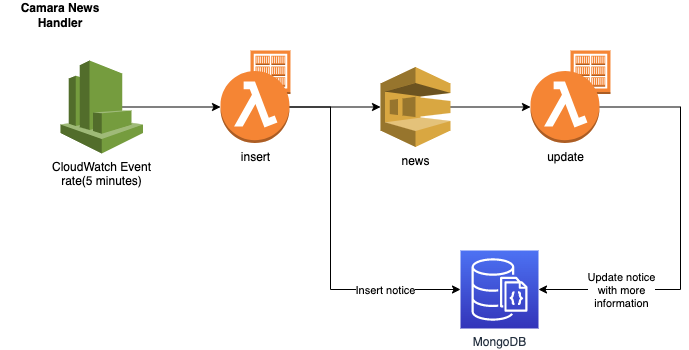

The diagram above was exported from draw.io. Its source (the exported page's mxGraphModel, read from the mxfile embedded in the PNG):
<mxGraphModel dx="946" dy="496" grid="1" gridSize="10" guides="1" tooltips="1" connect="1" arrows="1" fold="1" page="1" pageScale="1" pageWidth="827" pageHeight="1169" math="0" shadow="0">
  <root>
    <mxCell id="0" />
    <mxCell id="1" parent="0" />
    <mxCell id="ZgrDqMrCrx2017h8_6gv-13" value="" style="outlineConnect=0;dashed=0;verticalLabelPosition=bottom;verticalAlign=top;align=center;html=1;shape=mxgraph.aws3.ecr_registry;fillColor=#F58534;gradientColor=none;" vertex="1" parent="1">
      <mxGeometry x="600" y="70" width="40" height="43.5" as="geometry" />
    </mxCell>
    <mxCell id="ZgrDqMrCrx2017h8_6gv-1" value="" style="outlineConnect=0;dashed=0;verticalLabelPosition=bottom;verticalAlign=top;align=center;html=1;shape=mxgraph.aws3.ecr_registry;fillColor=#F58534;gradientColor=none;" vertex="1" parent="1">
      <mxGeometry x="280" y="70" width="40" height="43.5" as="geometry" />
    </mxCell>
    <mxCell id="ZgrDqMrCrx2017h8_6gv-9" style="edgeStyle=orthogonalEdgeStyle;rounded=0;orthogonalLoop=1;jettySize=auto;html=1;exitX=1;exitY=0.5;exitDx=0;exitDy=0;exitPerimeter=0;" edge="1" parent="1" source="ZgrDqMrCrx2017h8_6gv-2" target="ZgrDqMrCrx2017h8_6gv-3">
      <mxGeometry relative="1" as="geometry" />
    </mxCell>
    <mxCell id="ZgrDqMrCrx2017h8_6gv-11" style="edgeStyle=orthogonalEdgeStyle;rounded=0;orthogonalLoop=1;jettySize=auto;html=1;exitX=1;exitY=0.5;exitDx=0;exitDy=0;exitPerimeter=0;entryX=0;entryY=0.5;entryDx=0;entryDy=0;entryPerimeter=0;" edge="1" parent="1" source="ZgrDqMrCrx2017h8_6gv-2" target="ZgrDqMrCrx2017h8_6gv-5">
      <mxGeometry relative="1" as="geometry">
        <Array as="points">
          <mxPoint x="360" y="127" />
          <mxPoint x="360" y="309" />
        </Array>
      </mxGeometry>
    </mxCell>
    <mxCell id="ZgrDqMrCrx2017h8_6gv-15" value="Insert notice" style="edgeLabel;html=1;align=center;verticalAlign=middle;resizable=0;points=[];" vertex="1" connectable="0" parent="ZgrDqMrCrx2017h8_6gv-11">
      <mxGeometry x="0.4173" y="-2" relative="1" as="geometry">
        <mxPoint x="27" y="-2" as="offset" />
      </mxGeometry>
    </mxCell>
    <mxCell id="ZgrDqMrCrx2017h8_6gv-2" value="insert" style="outlineConnect=0;dashed=0;verticalLabelPosition=bottom;verticalAlign=top;align=center;html=1;shape=mxgraph.aws3.lambda_function;fillColor=#F58534;gradientColor=none;" vertex="1" parent="1">
      <mxGeometry x="250" y="90.5" width="69" height="72" as="geometry" />
    </mxCell>
    <mxCell id="ZgrDqMrCrx2017h8_6gv-10" style="edgeStyle=orthogonalEdgeStyle;rounded=0;orthogonalLoop=1;jettySize=auto;html=1;exitX=1;exitY=0.5;exitDx=0;exitDy=0;exitPerimeter=0;" edge="1" parent="1" source="ZgrDqMrCrx2017h8_6gv-3" target="ZgrDqMrCrx2017h8_6gv-4">
      <mxGeometry relative="1" as="geometry" />
    </mxCell>
    <mxCell id="ZgrDqMrCrx2017h8_6gv-3" value="news" style="outlineConnect=0;dashed=0;verticalLabelPosition=bottom;verticalAlign=top;align=center;html=1;shape=mxgraph.aws3.sqs;fillColor=#D9A741;gradientColor=none;" vertex="1" parent="1">
      <mxGeometry x="410" y="86.5" width="70" height="80" as="geometry" />
    </mxCell>
    <mxCell id="ZgrDqMrCrx2017h8_6gv-12" style="edgeStyle=orthogonalEdgeStyle;rounded=0;orthogonalLoop=1;jettySize=auto;html=1;exitX=1;exitY=0.5;exitDx=0;exitDy=0;exitPerimeter=0;entryX=1;entryY=0.5;entryDx=0;entryDy=0;entryPerimeter=0;" edge="1" parent="1" source="ZgrDqMrCrx2017h8_6gv-4" target="ZgrDqMrCrx2017h8_6gv-5">
      <mxGeometry relative="1" as="geometry">
        <Array as="points">
          <mxPoint x="710" y="127" />
          <mxPoint x="710" y="309" />
        </Array>
      </mxGeometry>
    </mxCell>
    <mxCell id="ZgrDqMrCrx2017h8_6gv-16" value="Update notice&lt;br&gt;with more&lt;br&gt;information" style="edgeLabel;html=1;align=center;verticalAlign=middle;resizable=0;points=[];" vertex="1" connectable="0" parent="ZgrDqMrCrx2017h8_6gv-12">
      <mxGeometry x="0.6237" relative="1" as="geometry">
        <mxPoint x="6" as="offset" />
      </mxGeometry>
    </mxCell>
    <mxCell id="ZgrDqMrCrx2017h8_6gv-4" value="update" style="outlineConnect=0;dashed=0;verticalLabelPosition=bottom;verticalAlign=top;align=center;html=1;shape=mxgraph.aws3.lambda_function;fillColor=#F58534;gradientColor=none;" vertex="1" parent="1">
      <mxGeometry x="560" y="90.5" width="69" height="72" as="geometry" />
    </mxCell>
    <mxCell id="ZgrDqMrCrx2017h8_6gv-5" value="MongoDB" style="sketch=0;points=[[0,0,0],[0.25,0,0],[0.5,0,0],[0.75,0,0],[1,0,0],[0,1,0],[0.25,1,0],[0.5,1,0],[0.75,1,0],[1,1,0],[0,0.25,0],[0,0.5,0],[0,0.75,0],[1,0.25,0],[1,0.5,0],[1,0.75,0]];outlineConnect=0;fontColor=#232F3E;gradientColor=#4D72F3;gradientDirection=north;fillColor=#3334B9;strokeColor=#ffffff;dashed=0;verticalLabelPosition=bottom;verticalAlign=top;align=center;html=1;fontSize=12;fontStyle=0;aspect=fixed;shape=mxgraph.aws4.resourceIcon;resIcon=mxgraph.aws4.documentdb_with_mongodb_compatibility;" vertex="1" parent="1">
      <mxGeometry x="490" y="270" width="78" height="78" as="geometry" />
    </mxCell>
    <mxCell id="ZgrDqMrCrx2017h8_6gv-8" style="edgeStyle=orthogonalEdgeStyle;rounded=0;orthogonalLoop=1;jettySize=auto;html=1;exitX=0.75;exitY=0.5;exitDx=0;exitDy=0;exitPerimeter=0;" edge="1" parent="1" source="ZgrDqMrCrx2017h8_6gv-6" target="ZgrDqMrCrx2017h8_6gv-2">
      <mxGeometry relative="1" as="geometry" />
    </mxCell>
    <mxCell id="ZgrDqMrCrx2017h8_6gv-6" value="CloudWatch Event&lt;br&gt;rate(5 minutes)" style="outlineConnect=0;dashed=0;verticalLabelPosition=bottom;verticalAlign=top;align=center;html=1;shape=mxgraph.aws3.cloudwatch;fillColor=#759C3E;gradientColor=none;" vertex="1" parent="1">
      <mxGeometry x="90" y="80" width="82.5" height="93" as="geometry" />
    </mxCell>
    <mxCell id="ZgrDqMrCrx2017h8_6gv-14" value="Camara News Handler" style="text;html=1;strokeColor=none;fillColor=none;align=center;verticalAlign=middle;whiteSpace=wrap;rounded=0;fontStyle=1" vertex="1" parent="1">
      <mxGeometry x="30" y="20" width="120" height="30" as="geometry" />
    </mxCell>
  </root>
</mxGraphModel>